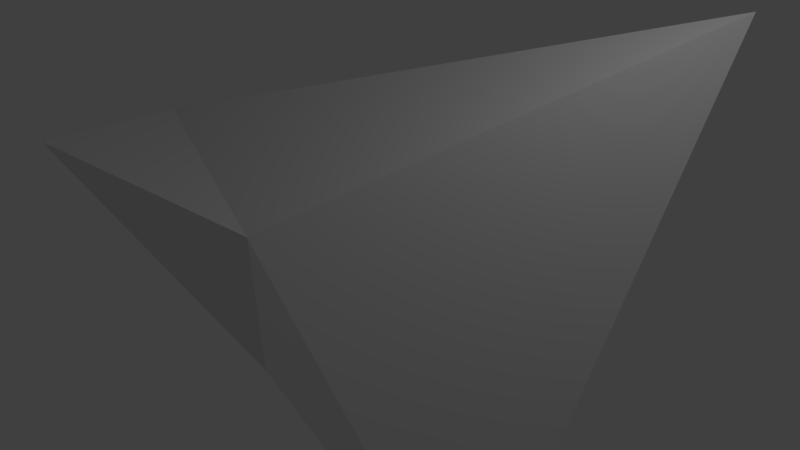 # Source: Shoulder_Left.blend  (saved by Blender 2.79.0; exported with 4.5.12 LTS)
import bpy
from mathutils import Matrix  # noqa: F401  (used for matrix-valued properties, if any)

bpy.ops.wm.read_factory_settings(use_empty=True)
scene = bpy.context.scene
scene.name = 'Scene'

# ---- collections
col_collection_1 = bpy.data.collections.new('Collection 1'); scene.collection.children.link(col_collection_1)

# ---- world
world_world = bpy.data.worlds.new('World'); scene.world = world_world
world_world.color = (0.05088, 0.05088, 0.05088)
world_world.use_sun_shadow = False
world_world.sun_shadow_jitter_overblur = 0.0
world_world.cycles.sampling_method = 'MANUAL'

# ---- cameras
cam_camera = bpy.data.cameras.new('Camera')
cam_camera.clip_end = 100.0
cam_camera.lens = 35.0
cam_camera.sensor_width = 32.0
cam_camera.sensor_height = 18.0
cam_camera.ortho_scale = 7.314
cam_camera.dof.focus_distance = 0.0
cam_camera.dof.aperture_fstop = 128.0

# ---- lights
light_lamp = bpy.data.lights.new('Lamp', 'POINT')
light_lamp.transmission_factor = 0.0
light_lamp.cutoff_distance = 30.0
light_lamp.energy = 100.0
light_lamp.shadow_buffer_clip_start = 1.001
light_lamp.shadow_soft_size = 0.1
light_lamp.shadow_maximum_resolution = 0.006
light_lamp.use_absolute_resolution = True

# ---- meshes
me_cube_006 = bpy.data.meshes.new('Cube.006')
me_cube_006.from_pydata([(-3.948, 1.066, 0.4087), (-1.219, -1.002, 0.4087), (2.833, 3.004, -3.63), (2.356, -4.697, 0.4087), (-3.948, 1.066, 2.409), (-1.219, -0.4986, 1.575), (-0.2893, 0.7034, 1.621), (-0.02312, -1.002, 1.684)], [], [(1, 0, 2, 3), (3, 2, 6, 7), (7, 6, 4, 5), (5, 4, 0, 1), (0, 4, 6, 2), (5, 1, 3, 7)])
me_cube_006.use_remesh_preserve_volume = False
me_cube_006.use_remesh_preserve_attributes = False
me_cube_006.use_mirror_vertex_groups = False
me_cube_006.update()

# ---- objects
ob_lamp = bpy.data.objects.new('Lamp', light_lamp)
ob_camera = bpy.data.objects.new('Camera', cam_camera)
ob_cube_009 = bpy.data.objects.new('Cube.009', me_cube_006)

# ---- transforms, parenting, visibility, modifiers, constraints
ob_lamp.location = (4.076, 1.005, 5.904)
ob_lamp.rotation_euler = (0.6503, 0.05522, 1.866)
ob_lamp.lock_rotations_4d = False
ob_lamp.empty_display_type = 'ARROWS'
ob_lamp.color = (0.0, 0.0, 0.0, 0.0)
ob_lamp.lineart.crease_threshold = 0.0
ob_camera.location = (7.481, -6.508, 5.344)
ob_camera.rotation_euler = (1.109, 0.0, 0.8149)
ob_camera.lock_rotations_4d = False
ob_camera.empty_display_type = 'ARROWS'
ob_camera.color = (0.0, 0.0, 0.0, 0.0)
ob_camera.display_type = 'WIRE'
ob_camera.lineart.crease_threshold = 0.0
ob_cube_009.location = (0.0, 0.0, 0.0)
ob_cube_009.rotation_euler = (1.571, 0.0, 0.0)
ob_cube_009.lineart.crease_threshold = 0.0

# ---- collection membership
col_collection_1.objects.link(ob_lamp)
col_collection_1.objects.link(ob_camera)
col_collection_1.objects.link(ob_cube_009)

# ---- scene / render settings (as saved in the file)
scene.camera = ob_camera
scene.frame_start = 1; scene.frame_end = 250; scene.frame_set(1)
scene.render.engine = 'BLENDER_EEVEE_NEXT'
scene.render.resolution_percentage = 50
scene.render.dither_intensity = 0.0
scene.cycles.use_denoising = False
scene.cycles.samples = 128
scene.cycles.sampling_pattern = 'TABULATED_SOBOL'
scene.cycles.use_adaptive_sampling = False
scene.cycles.use_light_tree = False
scene.cycles.blur_glossy = 0.0
scene.cycles.sample_clamp_indirect = 0.0
scene.view_settings.view_transform = 'Standard'
bpy.context.view_layer.update()
